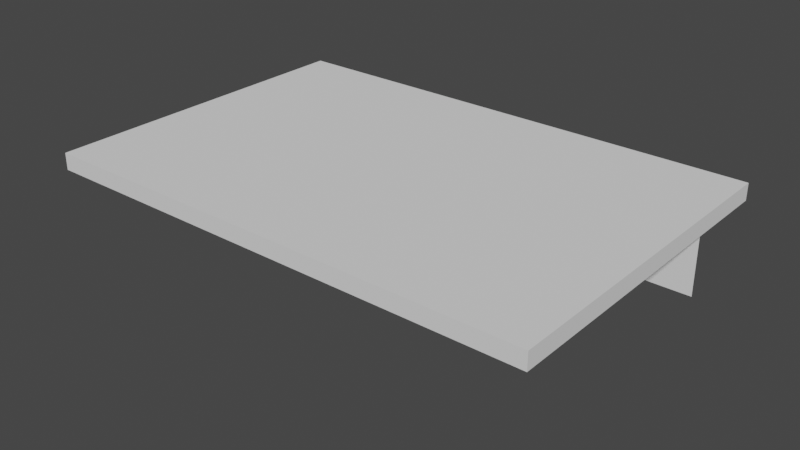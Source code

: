 # Source: stage1.blend  (saved by Blender 2.90.8; exported with 4.5.12 LTS)
import bpy
from mathutils import Matrix  # noqa: F401  (used for matrix-valued properties, if any)

bpy.ops.wm.read_factory_settings(use_empty=True)
scene = bpy.context.scene
scene.name = 'Scene'

# ---- collections
col_collection = bpy.data.collections.new('Collection'); scene.collection.children.link(col_collection)

# ---- materials (node trees are filled in below, after node groups)
mat_material = bpy.data.materials.new('Material')
mat_material.alpha_threshold = 0.0
mat_material.use_transparent_shadow = False
mat_material.line_color = (0.0, 0.0, 0.0, 1.0)

# ---- material node trees
mat_material.use_nodes = True; mat_material.node_tree.nodes.clear()
_N = mat_material.node_tree.nodes; _L = mat_material.node_tree.links
n0 = _N.new('ShaderNodeOutputMaterial'); n0.name = 'Material Output'; n0.location = (300, 300)
n1 = _N.new('ShaderNodeBsdfPrincipled'); n1.name = 'Principled BSDF'; n1.location = (10, 300)
n1.distribution = 'GGX'
n1.subsurface_method = 'BURLEY'
n1.inputs[2].default_value = 0.4
n1.inputs[3].default_value = 1.45
n1.inputs[27].default_value = (0.0, 0.0, 0.0, 1.0)
n1.inputs[28].default_value = 1.0
_L.new(n1.outputs[0], n0.inputs[0])
n0.is_active_output = True

# ---- world
world_world = bpy.data.worlds.new('World'); scene.world = world_world
world_world.use_nodes = True; world_world.node_tree.nodes.clear()
_N = world_world.node_tree.nodes; _L = world_world.node_tree.links
n0 = _N.new('ShaderNodeOutputWorld'); n0.name = 'World Output'; n0.location = (300, 300)
n1 = _N.new('ShaderNodeBackground'); n1.name = 'Background'; n1.location = (10, 300)
n1.inputs[0].default_value = (0.05088, 0.05088, 0.05088, 1.0)
_L.new(n1.outputs[0], n0.inputs[0])
n0.is_active_output = True
world_world.color = (0.05088, 0.05088, 0.05088)
world_world.use_sun_shadow = False
world_world.sun_shadow_jitter_overblur = 0.0

# ---- meshes
me_cube = bpy.data.meshes.new('Cube')
me_cube.from_pydata([(1.0, 1.271, 1.0), (1.0, 1.271, -1.0), (-1.0, 1.271, 1.0), (-1.0, 1.271, -1.0), (0.5286, -0.7476, 1.0), (0.8229, -0.6349, 1.022), (0.8872, -0.5705, 1.022), (1.0, -0.2763, 1.0), (1.0, -0.2763, -1.0), (0.8872, -0.5705, -1.003), (0.5286, -0.7476, -1.0), (0.8229, -0.6349, -1.003), (-1.0, -0.2763, 1.0), (-0.8872, -0.5705, 1.022), (-0.5286, -0.7476, 1.0), (-0.8229, -0.6349, 1.022), (-0.5286, -0.7476, -1.0), (-0.8229, -0.6349, -1.058), (-0.8872, -0.5705, -1.058), (-1.0, -0.2763, -1.0), (1.0, 0.5018, 1.0), (1.0, 0.5018, -1.0), (-1.0, 0.5026, 1.0), (-1.0, 0.5026, -1.0), (1.694, 1.271, 1.0), (1.694, 1.271, -1.0), (1.694, 0.5018, 1.0), (1.694, 0.5018, -1.0), (-1.693, 1.271, 1.0), (-1.693, 1.271, -1.0), (-1.693, 0.5026, -1.0), (-1.693, 0.5026, 1.0)], [], [(17, 15, 13, 18), (21, 20, 7, 8), (0, 2, 22, 12, 14, 4, 7, 20), (3, 2, 0, 1), (23, 22, 31, 30), (10, 4, 14, 16), (3, 1, 21, 8, 10, 16, 19, 23), (19, 16, 17, 18), (16, 14, 15, 17), (14, 12, 13, 15), (12, 19, 18, 13), (7, 4, 5, 6), (4, 10, 11, 5), (10, 8, 9, 11), (8, 7, 6, 9), (5, 11, 9, 6), (20, 21, 27, 26), (19, 12, 22, 23), (25, 24, 26, 27), (1, 0, 24, 25), (21, 1, 25, 27), (0, 20, 26, 24), (30, 31, 28, 29), (22, 2, 28, 31), (2, 3, 29, 28), (3, 23, 30, 29)])
_uv = me_cube.uv_layers.new(name='UVMap')
_uv.uv.foreach_set('vector', [0.3949, 0.0141, 0.6051, 0.0141, 0.6051, 0.02214, 0.3949, 0.02214, 0.375, 0.5955, 0.625, 0.5955, 0.625, 0.6911, 0.375, 0.6911, 0.625, 0.5, 0.875, 0.5, 0.875, 0.5955, 0.875, 0.6911, 0.8161, 0.75, 0.6839, 0.75, 0.625, 0.6911, 0.625, 0.5955, 0.375, 0.25, 0.625, 0.25, 0.625, 0.5, 0.375, 0.5, 0.375, 0.1545, 0.625, 0.1545, 0.625, 0.1545, 0.375, 0.1545, 0.375, 0.8089, 0.625, 0.8089, 0.625, 0.9411, 0.375, 0.9411, 0.125, 0.5, 0.375, 0.5, 0.375, 0.5955, 0.375, 0.6911, 0.3161, 0.75, 0.1839, 0.75, 0.125, 0.6911, 0.125, 0.5955, 0.375, 0.03623, 0.375, 0.0, 0.3949, 0.0141, 0.3949, 0.02214, 0.375, 0.0, 0.625, 0.0, 0.6051, 0.0141, 0.3949, 0.0141, 0.625, 0.0, 0.625, 0.03623, 0.6051, 0.02214, 0.6051, 0.0141, 0.625, 0.05892, 0.375, 0.05892, 0.3949, 0.02214, 0.6051, 0.02214, 0.625, 0.7138, 0.625, 0.7862, 0.6051, 0.758, 0.6051, 0.742, 0.625, 0.8089, 0.375, 0.8089, 0.3949, 0.758, 0.6051, 0.758, 0.375, 0.7862, 0.375, 0.7138, 0.3949, 0.742, 0.3949, 0.758, 0.375, 0.6911, 0.625, 0.6911, 0.6051, 0.742, 0.3949, 0.742, 0.6051, 0.758, 0.3949, 0.758, 0.3949, 0.742, 0.6051, 0.742, 0.625, 0.5955, 0.375, 0.5955, 0.375, 0.5955, 0.625, 0.5955, 0.375, 0.05892, 0.625, 0.05892, 0.625, 0.1545, 0.375, 0.1545, 0.375, 0.5, 0.625, 0.5, 0.625, 0.5955, 0.375, 0.5955, 0.375, 0.5, 0.625, 0.5, 0.625, 0.5, 0.375, 0.5, 0.375, 0.5955, 0.375, 0.5, 0.375, 0.5, 0.375, 0.5955, 0.625, 0.5, 0.625, 0.5955, 0.625, 0.5955, 0.625, 0.5, 0.375, 0.1545, 0.625, 0.1545, 0.625, 0.25, 0.375, 0.25, 0.875, 0.5955, 0.875, 0.5, 0.875, 0.5, 0.875, 0.5955, 0.625, 0.25, 0.375, 0.25, 0.375, 0.25, 0.625, 0.25, 0.125, 0.5, 0.125, 0.5955, 0.125, 0.5955, 0.125, 0.5])
me_cube.materials.append(mat_material)
me_cube.use_remesh_preserve_volume = False
me_cube.use_remesh_preserve_attributes = False
me_cube.use_mirror_vertex_groups = False
me_cube.update()
me_plane = bpy.data.meshes.new('Plane')
me_plane.from_pydata([(-1.0, -1.0, 0.0), (1.0, -1.0, 0.0), (-1.0, 1.0, 0.0), (1.0, 1.0, 0.0)], [], [(0, 1, 3, 2)])
_uv = me_plane.uv_layers.new(name='UVMap')
_uv.uv.foreach_set('vector', [0.0, 0.0, 1.0, 0.0, 1.0, 1.0, 0.0, 1.0])
me_plane.use_remesh_fix_poles = True
me_plane.use_remesh_preserve_attributes = False
me_plane.use_mirror_vertex_groups = False
me_plane.update()
me_plane_001 = bpy.data.meshes.new('Plane.001')
me_plane_001.from_pydata([(-1.0, -1.0, 0.0), (1.0, -1.0, 0.0), (-1.0, 1.0, 0.0), (1.0, 1.0, 0.0)], [], [(0, 1, 3, 2)])
_uv = me_plane_001.uv_layers.new(name='UVMap')
_uv.uv.foreach_set('vector', [0.0, 0.0, 1.0, 0.0, 1.0, 1.0, 0.0, 1.0])
me_plane_001.use_remesh_fix_poles = True
me_plane_001.use_remesh_preserve_attributes = False
me_plane_001.use_mirror_vertex_groups = False
me_plane_001.update()
me_cube_001 = bpy.data.meshes.new('Cube.001')
me_cube_001.from_pydata([(-1.0, -1.0, -1.0), (-1.0, -1.0, 1.0), (-1.0, 1.0, -1.0), (-1.0, 1.0, 1.0), (1.0, -1.0, -1.0), (1.0, -1.0, 1.0), (1.0, 1.0, -1.0), (1.0, 1.0, 1.0)], [], [(0, 1, 3, 2), (2, 3, 7, 6), (6, 7, 5, 4), (4, 5, 1, 0), (2, 6, 4, 0), (7, 3, 1, 5)])
_uv = me_cube_001.uv_layers.new(name='UVMap')
_uv.uv.foreach_set('vector', [0.375, 0.0, 0.625, 0.0, 0.625, 0.25, 0.375, 0.25, 0.375, 0.25, 0.625, 0.25, 0.625, 0.5, 0.375, 0.5, 0.375, 0.5, 0.625, 0.5, 0.625, 0.75, 0.375, 0.75, 0.375, 0.75, 0.625, 0.75, 0.625, 1.0, 0.375, 1.0, 0.125, 0.5, 0.375, 0.5, 0.375, 0.75, 0.125, 0.75, 0.625, 0.5, 0.875, 0.5, 0.875, 0.75, 0.625, 0.75])
me_cube_001.use_remesh_fix_poles = True
me_cube_001.use_remesh_preserve_attributes = False
me_cube_001.use_mirror_vertex_groups = False
me_cube_001.update()

# ---- objects
ob_stage = bpy.data.objects.new('Stage', me_cube)
ob_curtain = bpy.data.objects.new('Curtain', me_plane)
ob_curtain_001 = bpy.data.objects.new('Curtain.001', me_plane_001)
ob_ceiling = bpy.data.objects.new('Ceiling', me_cube_001)

# ---- transforms, parenting, visibility, modifiers, constraints
ob_stage.location = (0.0, 0.0, 0.0)
ob_stage.scale = (10.0, 8.0, 1.0)
ob_stage.lock_rotations_4d = False
ob_stage.empty_display_type = 'ARROWS'
ob_stage.lineart.crease_threshold = 0.0
ob_curtain.location = (18.8, 4.012, 5.955)
ob_curtain.rotation_euler = (-1.571, 0.0, 0.0)
ob_curtain.scale = (9.0, 5.0, 1.0)
ob_curtain.lineart.crease_threshold = 0.0
ob_curtain_001.location = (-18.83, 4.012, 5.955)
ob_curtain_001.rotation_euler = (-1.571, 0.0, 0.0)
ob_curtain_001.scale = (9.0, 5.0, 1.0)
ob_curtain_001.lineart.crease_threshold = 0.0
ob_ceiling.location = (0.0, -10.84, 11.92)
ob_ceiling.scale = (30.0, 20.0, 1.0)
ob_ceiling.lineart.crease_threshold = 0.0

# ---- collection membership
col_collection.objects.link(ob_stage)
col_collection.objects.link(ob_curtain)
col_collection.objects.link(ob_curtain_001)
col_collection.objects.link(ob_ceiling)

# ---- scene / render settings (as saved in the file)
scene.frame_start = 1; scene.frame_end = 250; scene.frame_set(1)
scene.render.engine = 'BLENDER_EEVEE_NEXT'
scene.cycles.use_denoising = False
scene.cycles.samples = 128
scene.cycles.sampling_pattern = 'TABULATED_SOBOL'
scene.cycles.use_adaptive_sampling = False
scene.cycles.use_light_tree = False
scene.view_settings.view_transform = 'Filmic'
bpy.context.view_layer.update()

# ---- added for rendering (the .blend has no active camera and no usable light): camera, sun
cam_auto = bpy.data.cameras.new('AutoCamera')
cam_auto.lens = 50.0
cam_auto.sensor_width = 36.0
cam_auto.clip_end = 1201.78
ob_auto_camera = bpy.data.objects.new('AutoCamera', cam_auto)
scene.collection.objects.link(ob_auto_camera)
ob_auto_camera.location = (68.4776, -92.5105, 60.7154)
ob_auto_camera.rotation_euler = (1.09748, -7.21219e-08, 0.694738)
scene.camera = ob_auto_camera
light_auto_sun = bpy.data.lights.new('AutoSun', 'SUN')
light_auto_sun.energy = 3.0
light_auto_sun.angle = 0.0523599
ob_auto_sun = bpy.data.objects.new('AutoSun', light_auto_sun)
scene.collection.objects.link(ob_auto_sun)
ob_auto_sun.rotation_euler = (0.872665, 0.174533, 0.523599)
bpy.context.view_layer.update()
